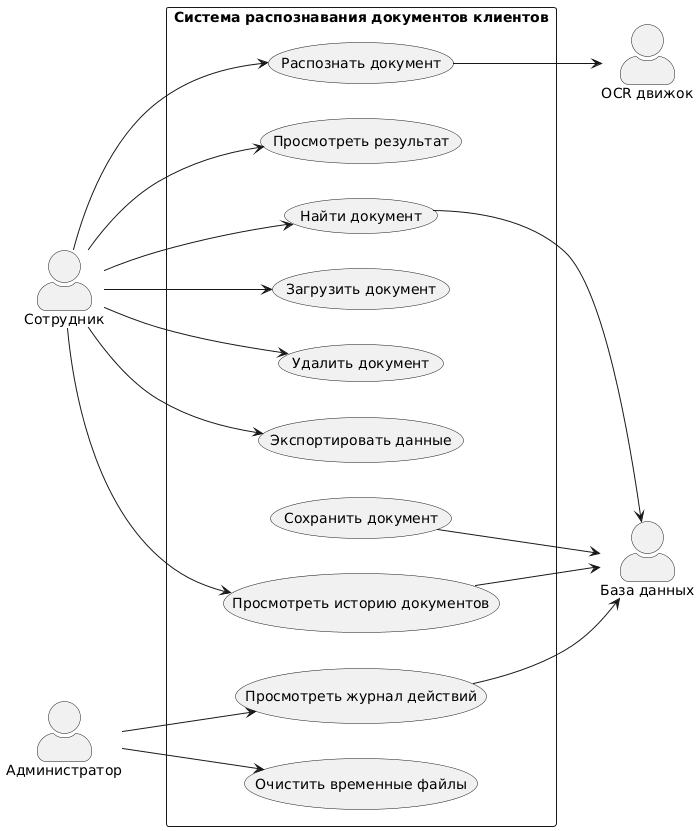

The diagram above was rendered by PlantUML. Its source (embedded in the PNG):
@startuml
left to right direction
skinparam packageStyle rectangle
skinparam shadowing false
skinparam actorStyle awesome

actor "Сотрудник" as User
actor "Администратор" as Admin
actor "OCR движок" as OCR
actor "База данных" as DB

rectangle "Система распознавания документов клиентов" {

User --> (Загрузить документ)
User --> (Распознать документ)
User --> (Просмотреть результат)
User --> (Найти документ)
User --> (Просмотреть историю документов)
User --> (Экспортировать данные)
User --> (Удалить документ)

Admin --> (Просмотреть журнал действий)
Admin --> (Очистить временные файлы)

(Распознать документ) --> OCR
(Сохранить документ) --> DB
(Найти документ) --> DB
(Просмотреть историю документов) --> DB
(Просмотреть журнал действий) --> DB
}
@enduml